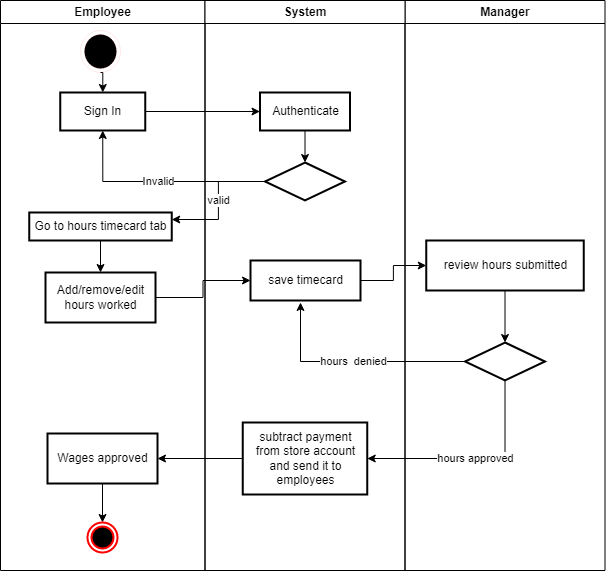

The diagram above was exported from draw.io. Its source (the exported page's mxGraphModel, read from the mxfile embedded in the PNG):
<mxGraphModel dx="1052" dy="633" grid="1" gridSize="10" guides="1" tooltips="1" connect="1" arrows="1" fold="1" page="1" pageScale="1" pageWidth="1169" pageHeight="826" background="none" math="0" shadow="0">
  <root>
    <mxCell id="0" />
    <mxCell id="1" parent="0" />
    <mxCell id="2" value="Employee" style="swimlane;whiteSpace=wrap" parent="1" vertex="1">
      <mxGeometry x="240" y="128" width="204.5" height="570" as="geometry" />
    </mxCell>
    <mxCell id="Dvcnm1VKBGXnybJP0FXX-45" style="edgeStyle=orthogonalEdgeStyle;rounded=0;orthogonalLoop=1;jettySize=auto;html=1;exitX=0.5;exitY=1;exitDx=0;exitDy=0;entryX=0.5;entryY=0;entryDx=0;entryDy=0;" parent="2" source="Dvcnm1VKBGXnybJP0FXX-41" target="Dvcnm1VKBGXnybJP0FXX-44" edge="1">
      <mxGeometry relative="1" as="geometry" />
    </mxCell>
    <mxCell id="Dvcnm1VKBGXnybJP0FXX-41" value="" style="ellipse;html=1;shape=endState;fillColor=#000000;strokeColor=#ff0000;strokeWidth=0;" parent="2" vertex="1">
      <mxGeometry x="80" y="30" width="40" height="42" as="geometry" />
    </mxCell>
    <mxCell id="Dvcnm1VKBGXnybJP0FXX-44" value="Sign In" style="html=1;strokeWidth=2;" parent="2" vertex="1">
      <mxGeometry x="59.75" y="92" width="85" height="38" as="geometry" />
    </mxCell>
    <mxCell id="Dvcnm1VKBGXnybJP0FXX-55" style="edgeStyle=orthogonalEdgeStyle;rounded=0;orthogonalLoop=1;jettySize=auto;html=1;exitX=0.5;exitY=1;exitDx=0;exitDy=0;entryX=0.5;entryY=0;entryDx=0;entryDy=0;" parent="2" source="Dvcnm1VKBGXnybJP0FXX-51" target="Dvcnm1VKBGXnybJP0FXX-54" edge="1">
      <mxGeometry relative="1" as="geometry" />
    </mxCell>
    <mxCell id="Dvcnm1VKBGXnybJP0FXX-51" value="Go to hours timecard tab" style="html=1;strokeWidth=2;" parent="2" vertex="1">
      <mxGeometry x="28.75" y="212" width="142.5" height="28" as="geometry" />
    </mxCell>
    <mxCell id="Dvcnm1VKBGXnybJP0FXX-54" value="Add/remove/edit&lt;br&gt;hours worked" style="html=1;strokeWidth=2;" parent="2" vertex="1">
      <mxGeometry x="45" y="272" width="110" height="50" as="geometry" />
    </mxCell>
    <mxCell id="Dvcnm1VKBGXnybJP0FXX-71" style="edgeStyle=orthogonalEdgeStyle;rounded=0;orthogonalLoop=1;jettySize=auto;html=1;exitX=0.5;exitY=1;exitDx=0;exitDy=0;entryX=0.5;entryY=0;entryDx=0;entryDy=0;" parent="2" source="Dvcnm1VKBGXnybJP0FXX-67" target="Dvcnm1VKBGXnybJP0FXX-69" edge="1">
      <mxGeometry relative="1" as="geometry" />
    </mxCell>
    <mxCell id="Dvcnm1VKBGXnybJP0FXX-67" value="Wages approved" style="html=1;strokeWidth=2;" parent="2" vertex="1">
      <mxGeometry x="47" y="433" width="110" height="50" as="geometry" />
    </mxCell>
    <mxCell id="Dvcnm1VKBGXnybJP0FXX-69" value="" style="ellipse;html=1;shape=endState;fillColor=#000000;strokeColor=#ff0000;strokeWidth=2;" parent="2" vertex="1">
      <mxGeometry x="87" y="522" width="30" height="30" as="geometry" />
    </mxCell>
    <mxCell id="3" value="Manager" style="swimlane;whiteSpace=wrap" parent="1" vertex="1">
      <mxGeometry x="644.5" y="128" width="200" height="570" as="geometry" />
    </mxCell>
    <mxCell id="Dvcnm1VKBGXnybJP0FXX-63" style="edgeStyle=orthogonalEdgeStyle;rounded=0;orthogonalLoop=1;jettySize=auto;html=1;exitX=0.5;exitY=1;exitDx=0;exitDy=0;entryX=0.5;entryY=0;entryDx=0;entryDy=0;" parent="3" source="Dvcnm1VKBGXnybJP0FXX-58" target="Dvcnm1VKBGXnybJP0FXX-62" edge="1">
      <mxGeometry relative="1" as="geometry" />
    </mxCell>
    <mxCell id="Dvcnm1VKBGXnybJP0FXX-58" value="review hours submitted" style="html=1;strokeWidth=2;" parent="3" vertex="1">
      <mxGeometry x="21.25" y="240" width="157.5" height="50" as="geometry" />
    </mxCell>
    <mxCell id="Dvcnm1VKBGXnybJP0FXX-62" value="" style="rhombus;whiteSpace=wrap;html=1;strokeWidth=2;" parent="3" vertex="1">
      <mxGeometry x="60" y="342" width="80" height="38" as="geometry" />
    </mxCell>
    <mxCell id="4" value="System" style="swimlane;whiteSpace=wrap" parent="1" vertex="1">
      <mxGeometry x="444.5" y="128" width="200" height="570" as="geometry" />
    </mxCell>
    <mxCell id="Dvcnm1VKBGXnybJP0FXX-49" style="edgeStyle=orthogonalEdgeStyle;rounded=0;orthogonalLoop=1;jettySize=auto;html=1;exitX=0.5;exitY=1;exitDx=0;exitDy=0;entryX=0.5;entryY=0;entryDx=0;entryDy=0;" parent="4" source="Dvcnm1VKBGXnybJP0FXX-46" target="Dvcnm1VKBGXnybJP0FXX-48" edge="1">
      <mxGeometry relative="1" as="geometry" />
    </mxCell>
    <mxCell id="Dvcnm1VKBGXnybJP0FXX-46" value="Authenticate" style="html=1;strokeWidth=2;" parent="4" vertex="1">
      <mxGeometry x="55" y="92" width="90" height="38" as="geometry" />
    </mxCell>
    <mxCell id="Dvcnm1VKBGXnybJP0FXX-48" value="" style="rhombus;whiteSpace=wrap;html=1;strokeWidth=2;" parent="4" vertex="1">
      <mxGeometry x="60" y="162" width="80" height="38" as="geometry" />
    </mxCell>
    <mxCell id="Dvcnm1VKBGXnybJP0FXX-59" value="save timecard" style="html=1;strokeWidth=2;" parent="4" vertex="1">
      <mxGeometry x="45.5" y="260" width="110" height="40" as="geometry" />
    </mxCell>
    <mxCell id="Dvcnm1VKBGXnybJP0FXX-65" value="subtract payment&lt;br&gt;from store account&lt;br&gt;and send it to&lt;br&gt;employees" style="html=1;strokeWidth=2;" parent="4" vertex="1">
      <mxGeometry x="37.75" y="422" width="124.5" height="72" as="geometry" />
    </mxCell>
    <mxCell id="Dvcnm1VKBGXnybJP0FXX-47" style="edgeStyle=orthogonalEdgeStyle;rounded=0;orthogonalLoop=1;jettySize=auto;html=1;entryX=0;entryY=0.5;entryDx=0;entryDy=0;" parent="1" source="Dvcnm1VKBGXnybJP0FXX-44" target="Dvcnm1VKBGXnybJP0FXX-46" edge="1">
      <mxGeometry relative="1" as="geometry" />
    </mxCell>
    <mxCell id="Dvcnm1VKBGXnybJP0FXX-50" value="Invalid" style="edgeStyle=orthogonalEdgeStyle;rounded=0;orthogonalLoop=1;jettySize=auto;html=1;exitX=0;exitY=0.5;exitDx=0;exitDy=0;entryX=0.5;entryY=1;entryDx=0;entryDy=0;" parent="1" source="Dvcnm1VKBGXnybJP0FXX-48" target="Dvcnm1VKBGXnybJP0FXX-44" edge="1">
      <mxGeometry relative="1" as="geometry" />
    </mxCell>
    <mxCell id="Dvcnm1VKBGXnybJP0FXX-52" value="valid" style="edgeStyle=orthogonalEdgeStyle;rounded=0;orthogonalLoop=1;jettySize=auto;html=1;exitX=0;exitY=0.5;exitDx=0;exitDy=0;entryX=1;entryY=0.25;entryDx=0;entryDy=0;" parent="1" source="Dvcnm1VKBGXnybJP0FXX-48" target="Dvcnm1VKBGXnybJP0FXX-51" edge="1">
      <mxGeometry relative="1" as="geometry" />
    </mxCell>
    <mxCell id="Dvcnm1VKBGXnybJP0FXX-60" style="edgeStyle=orthogonalEdgeStyle;rounded=0;orthogonalLoop=1;jettySize=auto;html=1;exitX=1;exitY=0.5;exitDx=0;exitDy=0;entryX=0;entryY=0.5;entryDx=0;entryDy=0;" parent="1" source="Dvcnm1VKBGXnybJP0FXX-54" target="Dvcnm1VKBGXnybJP0FXX-59" edge="1">
      <mxGeometry relative="1" as="geometry" />
    </mxCell>
    <mxCell id="Dvcnm1VKBGXnybJP0FXX-61" style="edgeStyle=orthogonalEdgeStyle;rounded=0;orthogonalLoop=1;jettySize=auto;html=1;exitX=1;exitY=0.5;exitDx=0;exitDy=0;entryX=0;entryY=0.5;entryDx=0;entryDy=0;" parent="1" source="Dvcnm1VKBGXnybJP0FXX-59" target="Dvcnm1VKBGXnybJP0FXX-58" edge="1">
      <mxGeometry relative="1" as="geometry" />
    </mxCell>
    <mxCell id="Dvcnm1VKBGXnybJP0FXX-64" value="hours&amp;nbsp; denied" style="edgeStyle=orthogonalEdgeStyle;rounded=0;orthogonalLoop=1;jettySize=auto;html=1;" parent="1" source="Dvcnm1VKBGXnybJP0FXX-62" edge="1">
      <mxGeometry relative="1" as="geometry">
        <mxPoint x="540" y="430" as="targetPoint" />
      </mxGeometry>
    </mxCell>
    <mxCell id="Dvcnm1VKBGXnybJP0FXX-66" value="hours approved" style="edgeStyle=orthogonalEdgeStyle;rounded=0;orthogonalLoop=1;jettySize=auto;html=1;exitX=0.5;exitY=1;exitDx=0;exitDy=0;entryX=1;entryY=0.5;entryDx=0;entryDy=0;" parent="1" source="Dvcnm1VKBGXnybJP0FXX-62" target="Dvcnm1VKBGXnybJP0FXX-65" edge="1">
      <mxGeometry relative="1" as="geometry" />
    </mxCell>
    <mxCell id="Dvcnm1VKBGXnybJP0FXX-68" style="edgeStyle=orthogonalEdgeStyle;rounded=0;orthogonalLoop=1;jettySize=auto;html=1;" parent="1" source="Dvcnm1VKBGXnybJP0FXX-65" target="Dvcnm1VKBGXnybJP0FXX-67" edge="1">
      <mxGeometry relative="1" as="geometry" />
    </mxCell>
  </root>
</mxGraphModel>